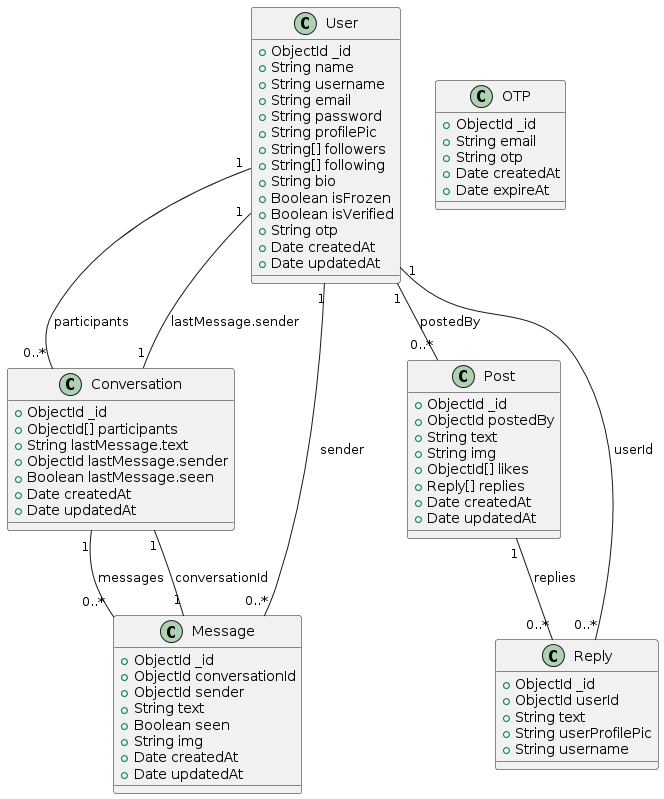

The diagram above was rendered by PlantUML. Its source (embedded in the PNG):
@startuml
class User {
    +ObjectId _id
    +String name
    +String username
    +String email
    +String password
    +String profilePic
    +String[] followers
    +String[] following
    +String bio
    +Boolean isFrozen
    +Boolean isVerified
    +String otp
    +Date createdAt
    +Date updatedAt
}

class Conversation {
    +ObjectId _id
    +ObjectId[] participants
    +String lastMessage.text
    +ObjectId lastMessage.sender
    +Boolean lastMessage.seen
    +Date createdAt
    +Date updatedAt
}

class Message {
    +ObjectId _id
    +ObjectId conversationId
    +ObjectId sender
    +String text
    +Boolean seen
    +String img
    +Date createdAt
    +Date updatedAt
}

class OTP {
    +ObjectId _id
    +String email
    +String otp
    +Date createdAt
    +Date expireAt
}

class Post {
    +ObjectId _id
    +ObjectId postedBy
    +String text
    +String img
    +ObjectId[] likes
    +Reply[] replies
    +Date createdAt
    +Date updatedAt
}

class Reply {
    +ObjectId _id
    +ObjectId userId
    +String text
    +String userProfilePic
    +String username
}

User "1" -- "0..*" Conversation : participants
User "1" -- "0..*" Message : sender
User "1" -- "0..*" Post : postedBy
User "1" -- "0..*" Reply : userId
Conversation "1" -- "0..*" Message : messages
Message "1" -- "1" Conversation : conversationId
Post "1" -- "0..*" Reply : replies
Conversation "1" -- "1" User : lastMessage.sender
@enduml